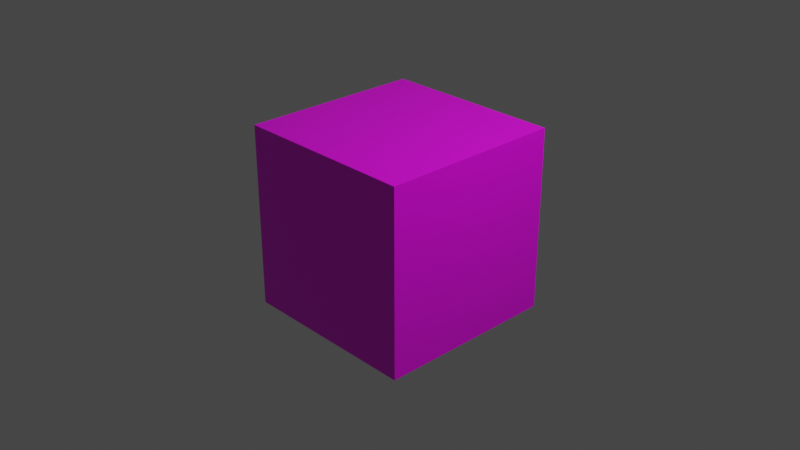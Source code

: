 # Source: 20200321_viewer_node_0001.blend  (saved by Blender 2.83.6; exported with 4.5.12 LTS)
import bpy
from mathutils import Matrix  # noqa: F401  (used for matrix-valued properties, if any)

bpy.ops.wm.read_factory_settings(use_empty=True)
scene = bpy.context.scene
scene.name = 'Scene'

# ---- collections
col_collection = bpy.data.collections.new('Collection'); scene.collection.children.link(col_collection)

# ---- images (referenced by path relative to the original .blend; pixels are not part of the script)
import os
ASSET_DIR = os.environ.get("B2B_ASSET_DIR", "")  # directory of the original .blend (textures are referenced by path, not embedded)
HERE = os.path.dirname(os.path.abspath(__file__))  # packed textures are extracted next to this script under _unpacked/

def load_image(name, relpath, width, height, colorspace="sRGB"):
    """Load a texture the original file referenced (path relative to the .blend, or extracted next to this script)."""
    p = next((c for c in (os.path.join(HERE, relpath), os.path.join(ASSET_DIR, relpath)) if relpath and os.path.exists(c)), "")
    if p:
        img = bpy.data.images.load(p, check_existing=True)
        img.name = name
    else:  # same state as the original file: an image datablock whose file is absent (Cycles renders it pink)
        img = bpy.data.images.new(name, width, height)
        img.source = "FILE"
        img.filepath = "//" + (relpath or name)
    img.colorspace_settings.name = colorspace
    return img
img_20170320_abstraction_0002_0004_sml_jpeg = load_image('20170320_abstraction_0002-0004_sml.jpeg', '20170320_abstraction_0002-0004_sml.jpeg', 1024, 1024, 'sRGB')

# ---- materials (node trees are filled in below, after node groups)
mat_material = bpy.data.materials.new('Material')
mat_material.alpha_threshold = 0.0
mat_material.use_transparent_shadow = False
mat_material.line_color = (0.0, 0.0, 0.0, 1.0)

# ---- material node trees
mat_material.use_nodes = True; mat_material.node_tree.nodes.clear()
_N = mat_material.node_tree.nodes; _L = mat_material.node_tree.links
n0 = _N.new('ShaderNodeTexCoord'); n0.name = 'Texture Coordinate'; n0.location = (-1337, 373)
n1 = _N.new('ShaderNodeTexImage'); n1.name = 'Image Texture'; n1.location = (-737, 495)
n1.image = img_20170320_abstraction_0002_0004_sml_jpeg
n2 = _N.new('ShaderNodeMapping'); n2.name = 'Mapping'; n2.location = (-1173, 507)
n2.width = 240
n3 = _N.new('ShaderNodeBsdfPrincipled'); n3.name = 'Principled BSDF'; n3.location = (-272, 533)
n3.distribution = 'GGX'
n3.subsurface_method = 'BURLEY'
n3.inputs[2].default_value = 0.4
n3.inputs[3].default_value = 1.45
n3.inputs[27].default_value = (0.0, 0.0, 0.0, 1.0)
n3.inputs[28].default_value = 1.0
n4 = _N.new('ShaderNodeOutputMaterial'); n4.name = 'Material Output'; n4.location = (366, 495)
_L.new(n3.outputs[0], n4.inputs[0])
_L.new(n1.outputs[0], n3.inputs[0])
_L.new(n2.outputs[0], n1.inputs[0])
_L.new(n0.outputs[2], n2.inputs[0])
n4.is_active_output = True

# ---- world
world_world = bpy.data.worlds.new('World'); scene.world = world_world
world_world.use_nodes = True; world_world.node_tree.nodes.clear()
_N = world_world.node_tree.nodes; _L = world_world.node_tree.links
n0 = _N.new('ShaderNodeOutputWorld'); n0.name = 'World Output'; n0.location = (300, 300)
n1 = _N.new('ShaderNodeBackground'); n1.name = 'Background'; n1.location = (10, 300)
n1.inputs[0].default_value = (0.05088, 0.05088, 0.05088, 1.0)
_L.new(n1.outputs[0], n0.inputs[0])
n0.is_active_output = True
world_world.color = (0.05088, 0.05088, 0.05088)
world_world.use_sun_shadow = False
world_world.sun_shadow_jitter_overblur = 0.0

# ---- cameras
cam_camera = bpy.data.cameras.new('Camera')
cam_camera.clip_end = 100.0
cam_camera.ortho_scale = 7.314

# ---- lights
light_light = bpy.data.lights.new('Light', 'POINT')
light_light.transmission_factor = 0.0
light_light.energy = 1000.0
light_light.shadow_soft_size = 0.1
light_light.shadow_maximum_resolution = 0.006
light_light.use_absolute_resolution = True

# ---- meshes
me_cube = bpy.data.meshes.new('Cube')
me_cube.from_pydata([(1.0, 1.0, 1.0), (1.0, 1.0, -1.0), (1.0, -1.0, 1.0), (1.0, -1.0, -1.0), (-1.0, 1.0, 1.0), (-1.0, 1.0, -1.0), (-1.0, -1.0, 1.0), (-1.0, -1.0, -1.0)], [], [(0, 4, 6, 2), (3, 2, 6, 7), (7, 6, 4, 5), (5, 1, 3, 7), (1, 0, 2, 3), (5, 4, 0, 1)])
_uv = me_cube.uv_layers.new(name='UVMap')
_uv.uv.foreach_set('vector', [0.625, 0.5, 0.875, 0.5, 0.875, 0.75, 0.625, 0.75, 0.375, 0.75, 0.625, 0.75, 0.625, 1.0, 0.375, 1.0, 0.375, 0.0, 0.625, 0.0, 0.625, 0.25, 0.375, 0.25, 0.125, 0.5, 0.375, 0.5, 0.375, 0.75, 0.125, 0.75, 0.375, 0.5, 0.625, 0.5, 0.625, 0.75, 0.375, 0.75, 0.375, 0.25, 0.625, 0.25, 0.625, 0.5, 0.375, 0.5])
me_cube.materials.append(mat_material)
me_cube.use_remesh_preserve_volume = False
me_cube.use_remesh_preserve_attributes = False
me_cube.use_mirror_vertex_groups = False
me_cube.update()

# ---- objects
ob_cube = bpy.data.objects.new('Cube', me_cube)
ob_light = bpy.data.objects.new('Light', light_light)
ob_camera = bpy.data.objects.new('Camera', cam_camera)

# ---- transforms, parenting, visibility, modifiers, constraints
ob_cube.location = (0.0, 0.0, 0.0)
ob_cube.lock_rotations_4d = False
ob_cube.empty_display_type = 'ARROWS'
ob_cube.lineart.crease_threshold = 0.0
ob_light.location = (4.076, 1.005, 5.904)
ob_light.rotation_euler = (0.6503, 0.05522, 1.866)
ob_light.lock_rotations_4d = False
ob_light.empty_display_type = 'ARROWS'
ob_light.color = (0.0, 0.0, 0.0, 0.0)
ob_light.lineart.crease_threshold = 0.0
ob_camera.location = (7.359, -6.926, 4.958)
ob_camera.rotation_euler = (1.109, 0.0, 0.8149)
ob_camera.lock_rotations_4d = False
ob_camera.empty_display_type = 'ARROWS'
ob_camera.color = (0.0, 0.0, 0.0, 0.0)
ob_camera.display_type = 'WIRE'
ob_camera.lineart.crease_threshold = 0.0

# ---- collection membership
col_collection.objects.link(ob_cube)
col_collection.objects.link(ob_light)
col_collection.objects.link(ob_camera)

# ---- scene / render settings (as saved in the file)
scene.camera = ob_camera
scene.frame_start = 1; scene.frame_end = 250; scene.frame_set(1)
scene.render.engine = 'BLENDER_EEVEE_NEXT'
scene.cycles.use_denoising = False
scene.cycles.samples = 128
scene.cycles.sampling_pattern = 'TABULATED_SOBOL'
scene.cycles.use_adaptive_sampling = False
scene.cycles.use_light_tree = False
scene.view_settings.view_transform = 'Filmic'
bpy.context.view_layer.update()
